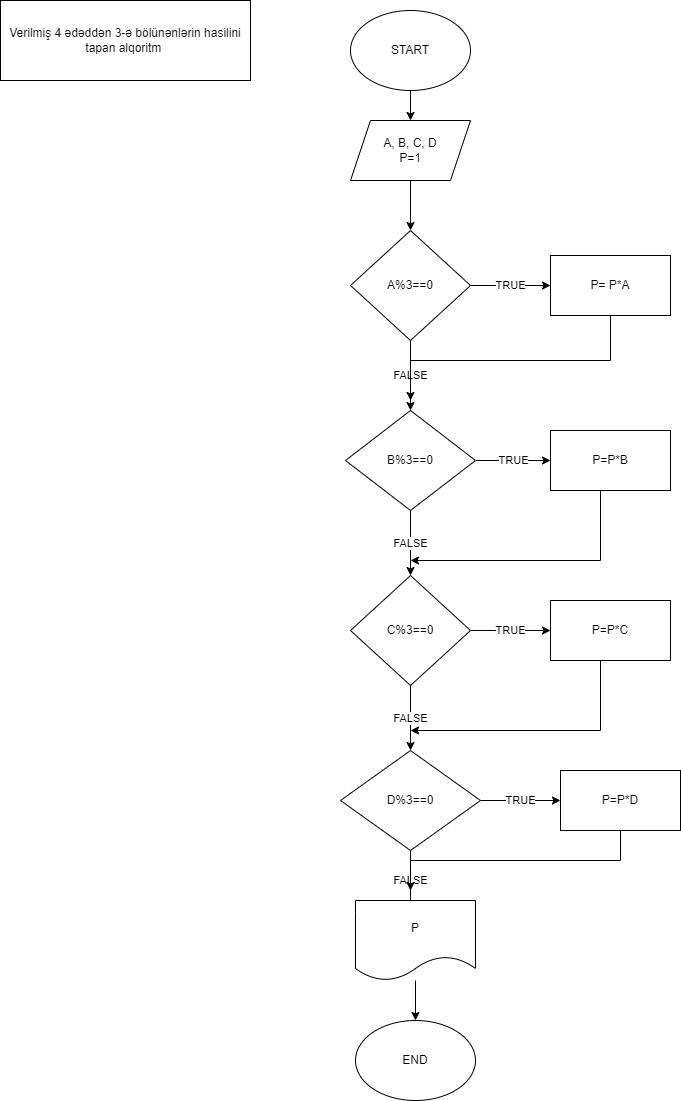

The diagram above was exported from draw.io. Its source (the exported page's mxGraphModel, read from the mxfile embedded in the PNG):
<mxGraphModel dx="794" dy="462" grid="1" gridSize="10" guides="1" tooltips="1" connect="1" arrows="1" fold="1" page="1" pageScale="1" pageWidth="827" pageHeight="1169" math="0" shadow="0">
  <root>
    <mxCell id="WIyWlLk6GJQsqaUBKTNV-0" />
    <mxCell id="WIyWlLk6GJQsqaUBKTNV-1" parent="WIyWlLk6GJQsqaUBKTNV-0" />
    <mxCell id="Ps7jeavIFoQ9_UPnhsbm-3" style="edgeStyle=orthogonalEdgeStyle;rounded=0;orthogonalLoop=1;jettySize=auto;html=1;entryX=0.5;entryY=0;entryDx=0;entryDy=0;" edge="1" parent="WIyWlLk6GJQsqaUBKTNV-1" source="Ps7jeavIFoQ9_UPnhsbm-0" target="Ps7jeavIFoQ9_UPnhsbm-2">
      <mxGeometry relative="1" as="geometry" />
    </mxCell>
    <mxCell id="Ps7jeavIFoQ9_UPnhsbm-0" value="START" style="ellipse;whiteSpace=wrap;html=1;" vertex="1" parent="WIyWlLk6GJQsqaUBKTNV-1">
      <mxGeometry x="370" y="70" width="120" height="80" as="geometry" />
    </mxCell>
    <mxCell id="Ps7jeavIFoQ9_UPnhsbm-1" value="Verilmiş 4 ədəddən 3-ə bölünənlərin hasilini tapan alqoritm&amp;nbsp;" style="rounded=0;whiteSpace=wrap;html=1;" vertex="1" parent="WIyWlLk6GJQsqaUBKTNV-1">
      <mxGeometry x="20" y="60" width="250" height="80" as="geometry" />
    </mxCell>
    <mxCell id="Ps7jeavIFoQ9_UPnhsbm-5" style="edgeStyle=orthogonalEdgeStyle;rounded=0;orthogonalLoop=1;jettySize=auto;html=1;" edge="1" parent="WIyWlLk6GJQsqaUBKTNV-1" source="Ps7jeavIFoQ9_UPnhsbm-2" target="Ps7jeavIFoQ9_UPnhsbm-4">
      <mxGeometry relative="1" as="geometry" />
    </mxCell>
    <mxCell id="Ps7jeavIFoQ9_UPnhsbm-2" value="A, B, C, D&lt;br&gt;P=1" style="shape=parallelogram;perimeter=parallelogramPerimeter;whiteSpace=wrap;html=1;fixedSize=1;" vertex="1" parent="WIyWlLk6GJQsqaUBKTNV-1">
      <mxGeometry x="370" y="180" width="120" height="60" as="geometry" />
    </mxCell>
    <mxCell id="Ps7jeavIFoQ9_UPnhsbm-7" value="TRUE" style="edgeStyle=orthogonalEdgeStyle;rounded=0;orthogonalLoop=1;jettySize=auto;html=1;" edge="1" parent="WIyWlLk6GJQsqaUBKTNV-1" source="Ps7jeavIFoQ9_UPnhsbm-4" target="Ps7jeavIFoQ9_UPnhsbm-6">
      <mxGeometry relative="1" as="geometry" />
    </mxCell>
    <mxCell id="Ps7jeavIFoQ9_UPnhsbm-9" value="FALSE" style="edgeStyle=orthogonalEdgeStyle;rounded=0;orthogonalLoop=1;jettySize=auto;html=1;" edge="1" parent="WIyWlLk6GJQsqaUBKTNV-1" source="Ps7jeavIFoQ9_UPnhsbm-4" target="Ps7jeavIFoQ9_UPnhsbm-8">
      <mxGeometry relative="1" as="geometry" />
    </mxCell>
    <mxCell id="Ps7jeavIFoQ9_UPnhsbm-4" value="A%3==0" style="rhombus;whiteSpace=wrap;html=1;" vertex="1" parent="WIyWlLk6GJQsqaUBKTNV-1">
      <mxGeometry x="370" y="290" width="120" height="110" as="geometry" />
    </mxCell>
    <mxCell id="Ps7jeavIFoQ9_UPnhsbm-12" style="edgeStyle=orthogonalEdgeStyle;rounded=0;orthogonalLoop=1;jettySize=auto;html=1;" edge="1" parent="WIyWlLk6GJQsqaUBKTNV-1" source="Ps7jeavIFoQ9_UPnhsbm-6">
      <mxGeometry relative="1" as="geometry">
        <mxPoint x="430" y="460" as="targetPoint" />
        <Array as="points">
          <mxPoint x="630" y="420" />
          <mxPoint x="430" y="420" />
        </Array>
      </mxGeometry>
    </mxCell>
    <mxCell id="Ps7jeavIFoQ9_UPnhsbm-6" value="P= P*A" style="rounded=0;whiteSpace=wrap;html=1;" vertex="1" parent="WIyWlLk6GJQsqaUBKTNV-1">
      <mxGeometry x="570" y="315" width="120" height="60" as="geometry" />
    </mxCell>
    <mxCell id="Ps7jeavIFoQ9_UPnhsbm-11" value="TRUE" style="edgeStyle=orthogonalEdgeStyle;rounded=0;orthogonalLoop=1;jettySize=auto;html=1;" edge="1" parent="WIyWlLk6GJQsqaUBKTNV-1" source="Ps7jeavIFoQ9_UPnhsbm-8" target="Ps7jeavIFoQ9_UPnhsbm-10">
      <mxGeometry relative="1" as="geometry" />
    </mxCell>
    <mxCell id="Ps7jeavIFoQ9_UPnhsbm-15" value="FALSE" style="edgeStyle=orthogonalEdgeStyle;rounded=0;orthogonalLoop=1;jettySize=auto;html=1;" edge="1" parent="WIyWlLk6GJQsqaUBKTNV-1" source="Ps7jeavIFoQ9_UPnhsbm-8" target="Ps7jeavIFoQ9_UPnhsbm-13">
      <mxGeometry relative="1" as="geometry" />
    </mxCell>
    <mxCell id="Ps7jeavIFoQ9_UPnhsbm-8" value="B%3==0" style="rhombus;whiteSpace=wrap;html=1;" vertex="1" parent="WIyWlLk6GJQsqaUBKTNV-1">
      <mxGeometry x="365" y="470" width="130" height="100" as="geometry" />
    </mxCell>
    <mxCell id="Ps7jeavIFoQ9_UPnhsbm-16" style="edgeStyle=orthogonalEdgeStyle;rounded=0;orthogonalLoop=1;jettySize=auto;html=1;" edge="1" parent="WIyWlLk6GJQsqaUBKTNV-1" source="Ps7jeavIFoQ9_UPnhsbm-10">
      <mxGeometry relative="1" as="geometry">
        <mxPoint x="430" y="620" as="targetPoint" />
        <Array as="points">
          <mxPoint x="620" y="620" />
        </Array>
      </mxGeometry>
    </mxCell>
    <mxCell id="Ps7jeavIFoQ9_UPnhsbm-10" value="P=P*B" style="rounded=0;whiteSpace=wrap;html=1;" vertex="1" parent="WIyWlLk6GJQsqaUBKTNV-1">
      <mxGeometry x="570" y="490" width="120" height="60" as="geometry" />
    </mxCell>
    <mxCell id="Ps7jeavIFoQ9_UPnhsbm-17" value="TRUE" style="edgeStyle=orthogonalEdgeStyle;rounded=0;orthogonalLoop=1;jettySize=auto;html=1;" edge="1" parent="WIyWlLk6GJQsqaUBKTNV-1" source="Ps7jeavIFoQ9_UPnhsbm-13" target="Ps7jeavIFoQ9_UPnhsbm-14">
      <mxGeometry relative="1" as="geometry" />
    </mxCell>
    <mxCell id="Ps7jeavIFoQ9_UPnhsbm-19" value="FALSE" style="edgeStyle=orthogonalEdgeStyle;rounded=0;orthogonalLoop=1;jettySize=auto;html=1;" edge="1" parent="WIyWlLk6GJQsqaUBKTNV-1" source="Ps7jeavIFoQ9_UPnhsbm-13" target="Ps7jeavIFoQ9_UPnhsbm-18">
      <mxGeometry relative="1" as="geometry" />
    </mxCell>
    <mxCell id="Ps7jeavIFoQ9_UPnhsbm-13" value="C%3==0" style="rhombus;whiteSpace=wrap;html=1;" vertex="1" parent="WIyWlLk6GJQsqaUBKTNV-1">
      <mxGeometry x="370" y="635" width="120" height="110" as="geometry" />
    </mxCell>
    <mxCell id="Ps7jeavIFoQ9_UPnhsbm-20" style="edgeStyle=orthogonalEdgeStyle;rounded=0;orthogonalLoop=1;jettySize=auto;html=1;" edge="1" parent="WIyWlLk6GJQsqaUBKTNV-1" source="Ps7jeavIFoQ9_UPnhsbm-14">
      <mxGeometry relative="1" as="geometry">
        <mxPoint x="430" y="790" as="targetPoint" />
        <Array as="points">
          <mxPoint x="620" y="790" />
        </Array>
      </mxGeometry>
    </mxCell>
    <mxCell id="Ps7jeavIFoQ9_UPnhsbm-14" value="P=P*C" style="rounded=0;whiteSpace=wrap;html=1;" vertex="1" parent="WIyWlLk6GJQsqaUBKTNV-1">
      <mxGeometry x="570" y="660" width="120" height="60" as="geometry" />
    </mxCell>
    <mxCell id="Ps7jeavIFoQ9_UPnhsbm-23" value="TRUE" style="edgeStyle=orthogonalEdgeStyle;rounded=0;orthogonalLoop=1;jettySize=auto;html=1;" edge="1" parent="WIyWlLk6GJQsqaUBKTNV-1" source="Ps7jeavIFoQ9_UPnhsbm-18" target="Ps7jeavIFoQ9_UPnhsbm-21">
      <mxGeometry relative="1" as="geometry" />
    </mxCell>
    <mxCell id="Ps7jeavIFoQ9_UPnhsbm-26" value="FALSE" style="edgeStyle=orthogonalEdgeStyle;rounded=0;orthogonalLoop=1;jettySize=auto;html=1;entryX=0.458;entryY=0.125;entryDx=0;entryDy=0;entryPerimeter=0;" edge="1" parent="WIyWlLk6GJQsqaUBKTNV-1" source="Ps7jeavIFoQ9_UPnhsbm-18" target="Ps7jeavIFoQ9_UPnhsbm-24">
      <mxGeometry relative="1" as="geometry" />
    </mxCell>
    <mxCell id="Ps7jeavIFoQ9_UPnhsbm-18" value="D%3==0" style="rhombus;whiteSpace=wrap;html=1;" vertex="1" parent="WIyWlLk6GJQsqaUBKTNV-1">
      <mxGeometry x="360" y="810" width="140" height="100" as="geometry" />
    </mxCell>
    <mxCell id="Ps7jeavIFoQ9_UPnhsbm-27" style="edgeStyle=orthogonalEdgeStyle;rounded=0;orthogonalLoop=1;jettySize=auto;html=1;" edge="1" parent="WIyWlLk6GJQsqaUBKTNV-1" source="Ps7jeavIFoQ9_UPnhsbm-21">
      <mxGeometry relative="1" as="geometry">
        <mxPoint x="430" y="950" as="targetPoint" />
        <Array as="points">
          <mxPoint x="640" y="920" />
          <mxPoint x="430" y="920" />
        </Array>
      </mxGeometry>
    </mxCell>
    <mxCell id="Ps7jeavIFoQ9_UPnhsbm-21" value="P=P*D" style="rounded=0;whiteSpace=wrap;html=1;" vertex="1" parent="WIyWlLk6GJQsqaUBKTNV-1">
      <mxGeometry x="580" y="830" width="120" height="60" as="geometry" />
    </mxCell>
    <mxCell id="Ps7jeavIFoQ9_UPnhsbm-29" style="edgeStyle=orthogonalEdgeStyle;rounded=0;orthogonalLoop=1;jettySize=auto;html=1;entryX=0.5;entryY=0;entryDx=0;entryDy=0;" edge="1" parent="WIyWlLk6GJQsqaUBKTNV-1" source="Ps7jeavIFoQ9_UPnhsbm-24" target="Ps7jeavIFoQ9_UPnhsbm-28">
      <mxGeometry relative="1" as="geometry" />
    </mxCell>
    <mxCell id="Ps7jeavIFoQ9_UPnhsbm-24" value="P" style="shape=document;whiteSpace=wrap;html=1;boundedLbl=1;" vertex="1" parent="WIyWlLk6GJQsqaUBKTNV-1">
      <mxGeometry x="375" y="960" width="120" height="80" as="geometry" />
    </mxCell>
    <mxCell id="Ps7jeavIFoQ9_UPnhsbm-28" value="END" style="ellipse;whiteSpace=wrap;html=1;" vertex="1" parent="WIyWlLk6GJQsqaUBKTNV-1">
      <mxGeometry x="375" y="1080" width="120" height="80" as="geometry" />
    </mxCell>
  </root>
</mxGraphModel>